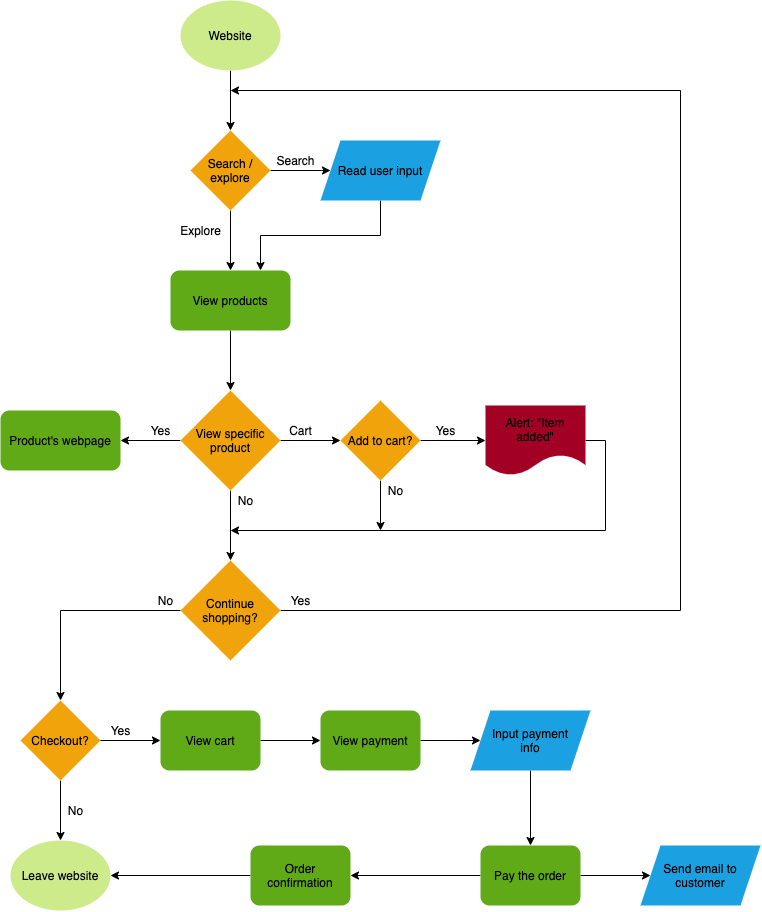

The diagram above was exported from draw.io. Its source (the exported page's mxGraphModel, read from the mxfile embedded in the PNG):
<mxGraphModel dx="1040" dy="971" grid="1" gridSize="10" guides="1" tooltips="1" connect="1" arrows="1" fold="1" page="1" pageScale="1" pageWidth="850" pageHeight="1100" background="#FFFFFF" math="0" shadow="0">
  <root>
    <mxCell id="0" />
    <mxCell id="1" parent="0" />
    <mxCell id="8" style="edgeStyle=orthogonalEdgeStyle;rounded=0;orthogonalLoop=1;jettySize=auto;html=1;exitX=1;exitY=0.5;exitDx=0;exitDy=0;entryX=0;entryY=0.5;entryDx=0;entryDy=0;strokeColor=#000000;" parent="1" source="4" target="7" edge="1">
      <mxGeometry relative="1" as="geometry" />
    </mxCell>
    <mxCell id="11" style="edgeStyle=orthogonalEdgeStyle;rounded=0;orthogonalLoop=1;jettySize=auto;html=1;exitX=0.5;exitY=1;exitDx=0;exitDy=0;entryX=0.5;entryY=0;entryDx=0;entryDy=0;strokeColor=#000000;" parent="1" source="4" edge="1">
      <mxGeometry relative="1" as="geometry">
        <mxPoint x="270" y="290" as="targetPoint" />
      </mxGeometry>
    </mxCell>
    <mxCell id="4" value="Search / explore" style="rhombus;whiteSpace=wrap;html=1;fillColor=#f0a30a;strokeColor=none;fontColor=#000000;" parent="1" vertex="1">
      <mxGeometry x="230" y="150" width="80" height="80" as="geometry" />
    </mxCell>
    <mxCell id="6" style="edgeStyle=orthogonalEdgeStyle;rounded=0;orthogonalLoop=1;jettySize=auto;html=1;exitX=0.5;exitY=1;exitDx=0;exitDy=0;entryX=0.5;entryY=0;entryDx=0;entryDy=0;strokeColor=#000000;" parent="1" source="5" target="4" edge="1">
      <mxGeometry relative="1" as="geometry" />
    </mxCell>
    <mxCell id="5" value="Website" style="ellipse;whiteSpace=wrap;html=1;fillColor=#cdeb8b;fontColor=#000000;strokeColor=none;" parent="1" vertex="1">
      <mxGeometry x="220" y="20" width="100" height="70" as="geometry" />
    </mxCell>
    <mxCell id="13" style="edgeStyle=orthogonalEdgeStyle;rounded=0;orthogonalLoop=1;jettySize=auto;html=1;exitX=0.5;exitY=1;exitDx=0;exitDy=0;entryX=0.75;entryY=0;entryDx=0;entryDy=0;strokeColor=#000000;" parent="1" source="7" target="27" edge="1">
      <mxGeometry relative="1" as="geometry" />
    </mxCell>
    <mxCell id="7" value="Read user input" style="shape=parallelogram;perimeter=parallelogramPerimeter;whiteSpace=wrap;html=1;fixedSize=1;fillColor=#1ba1e2;strokeColor=none;fontColor=#000000;" parent="1" vertex="1">
      <mxGeometry x="360" y="160" width="120" height="60" as="geometry" />
    </mxCell>
    <mxCell id="9" value="&lt;font color=&quot;#000000&quot;&gt;Search&lt;/font&gt;" style="text;html=1;align=center;verticalAlign=middle;resizable=0;points=[];autosize=1;strokeColor=none;" parent="1" vertex="1">
      <mxGeometry x="310" y="170" width="50" height="20" as="geometry" />
    </mxCell>
    <mxCell id="12" value="Explore" style="text;html=1;align=center;verticalAlign=middle;resizable=0;points=[];autosize=1;strokeColor=none;fontColor=#000000;" parent="1" vertex="1">
      <mxGeometry x="210" y="240" width="60" height="20" as="geometry" />
    </mxCell>
    <mxCell id="26" style="edgeStyle=orthogonalEdgeStyle;rounded=0;orthogonalLoop=1;jettySize=auto;html=1;exitX=1;exitY=0.5;exitDx=0;exitDy=0;strokeColor=#000000;" parent="1" source="82" edge="1">
      <mxGeometry relative="1" as="geometry">
        <mxPoint x="269.9999999999999" y="110" as="targetPoint" />
        <Array as="points">
          <mxPoint x="320" y="630" />
          <mxPoint x="720" y="630" />
          <mxPoint x="720" y="110" />
        </Array>
        <mxPoint x="360" y="630" as="sourcePoint" />
      </mxGeometry>
    </mxCell>
    <mxCell id="42" style="edgeStyle=orthogonalEdgeStyle;rounded=0;orthogonalLoop=1;jettySize=auto;html=1;exitX=0;exitY=0.5;exitDx=0;exitDy=0;entryX=0.5;entryY=0;entryDx=0;entryDy=0;strokeColor=#000000;" parent="1" source="82" target="41" edge="1">
      <mxGeometry relative="1" as="geometry">
        <mxPoint x="300" y="660" as="sourcePoint" />
      </mxGeometry>
    </mxCell>
    <mxCell id="71" style="edgeStyle=orthogonalEdgeStyle;rounded=0;orthogonalLoop=1;jettySize=auto;html=1;exitX=0.5;exitY=1;exitDx=0;exitDy=0;entryX=0.5;entryY=0;entryDx=0;entryDy=0;fontColor=#FFFFFF;strokeColor=#000000;" parent="1" source="27" target="39" edge="1">
      <mxGeometry relative="1" as="geometry" />
    </mxCell>
    <mxCell id="27" value="View products" style="rounded=1;whiteSpace=wrap;html=1;fillColor=#60a917;strokeColor=none;fontColor=#000000;" parent="1" vertex="1">
      <mxGeometry x="210" y="290" width="120" height="60" as="geometry" />
    </mxCell>
    <mxCell id="35" style="edgeStyle=orthogonalEdgeStyle;rounded=0;orthogonalLoop=1;jettySize=auto;html=1;exitX=1;exitY=0.5;exitDx=0;exitDy=0;entryX=0;entryY=0.5;entryDx=0;entryDy=0;strokeColor=#000000;" parent="1" source="28" target="34" edge="1">
      <mxGeometry relative="1" as="geometry">
        <mxPoint x="325" y="610" as="sourcePoint" />
      </mxGeometry>
    </mxCell>
    <mxCell id="86" style="edgeStyle=orthogonalEdgeStyle;rounded=0;orthogonalLoop=1;jettySize=auto;html=1;exitX=0.5;exitY=1;exitDx=0;exitDy=0;strokeColor=#000000;fontColor=#000000;" edge="1" parent="1" source="28">
      <mxGeometry relative="1" as="geometry">
        <mxPoint x="420" y="550" as="targetPoint" />
      </mxGeometry>
    </mxCell>
    <mxCell id="28" value="Add to cart?" style="rhombus;whiteSpace=wrap;html=1;fillColor=#f0a30a;strokeColor=none;fontColor=#000000;" parent="1" vertex="1">
      <mxGeometry x="380" y="420" width="80" height="80" as="geometry" />
    </mxCell>
    <mxCell id="33" value="No" style="text;html=1;align=center;verticalAlign=middle;resizable=0;points=[];autosize=1;strokeColor=none;fontColor=#000000;" parent="1" vertex="1">
      <mxGeometry x="420" y="500" width="30" height="20" as="geometry" />
    </mxCell>
    <mxCell id="81" style="edgeStyle=orthogonalEdgeStyle;rounded=0;orthogonalLoop=1;jettySize=auto;html=1;exitX=1;exitY=0.5;exitDx=0;exitDy=0;fontColor=#FFFFFF;strokeColor=#000000;" parent="1" source="34" edge="1">
      <mxGeometry relative="1" as="geometry">
        <Array as="points">
          <mxPoint x="645" y="460" />
          <mxPoint x="645" y="550" />
        </Array>
        <mxPoint x="270" y="550" as="targetPoint" />
      </mxGeometry>
    </mxCell>
    <mxCell id="34" value="Alert: &quot;Item added&quot;" style="shape=document;whiteSpace=wrap;html=1;boundedLbl=1;fillColor=#a20025;strokeColor=none;fontColor=#000000;" parent="1" vertex="1">
      <mxGeometry x="525" y="425" width="100" height="70" as="geometry" />
    </mxCell>
    <mxCell id="36" value="Yes" style="text;html=1;align=center;verticalAlign=middle;resizable=0;points=[];autosize=1;strokeColor=none;fontColor=#000000;" parent="1" vertex="1">
      <mxGeometry x="465" y="440" width="40" height="20" as="geometry" />
    </mxCell>
    <mxCell id="72" style="edgeStyle=orthogonalEdgeStyle;rounded=0;orthogonalLoop=1;jettySize=auto;html=1;exitX=1;exitY=0.5;exitDx=0;exitDy=0;entryX=0;entryY=0.5;entryDx=0;entryDy=0;fontColor=#FFFFFF;strokeColor=#000000;" parent="1" source="39" target="28" edge="1">
      <mxGeometry relative="1" as="geometry" />
    </mxCell>
    <mxCell id="75" style="edgeStyle=orthogonalEdgeStyle;rounded=0;orthogonalLoop=1;jettySize=auto;html=1;exitX=0;exitY=0.5;exitDx=0;exitDy=0;entryX=1;entryY=0.5;entryDx=0;entryDy=0;fontColor=#FFFFFF;strokeColor=#000000;" parent="1" source="39" target="74" edge="1">
      <mxGeometry relative="1" as="geometry" />
    </mxCell>
    <mxCell id="77" style="edgeStyle=orthogonalEdgeStyle;rounded=0;orthogonalLoop=1;jettySize=auto;html=1;exitX=0.5;exitY=1;exitDx=0;exitDy=0;entryX=0.5;entryY=0;entryDx=0;entryDy=0;fontColor=#FFFFFF;strokeColor=#000000;" parent="1" source="39" target="82" edge="1">
      <mxGeometry relative="1" as="geometry">
        <mxPoint x="270" y="600" as="targetPoint" />
      </mxGeometry>
    </mxCell>
    <mxCell id="39" value="View specific product" style="rhombus;whiteSpace=wrap;html=1;fillColor=#f0a30a;strokeColor=none;fontColor=#000000;" parent="1" vertex="1">
      <mxGeometry x="220" y="410" width="100" height="100" as="geometry" />
    </mxCell>
    <mxCell id="46" style="edgeStyle=orthogonalEdgeStyle;rounded=0;orthogonalLoop=1;jettySize=auto;html=1;exitX=0.5;exitY=1;exitDx=0;exitDy=0;entryX=0.5;entryY=0;entryDx=0;entryDy=0;strokeColor=#000000;" parent="1" source="41" target="45" edge="1">
      <mxGeometry relative="1" as="geometry" />
    </mxCell>
    <mxCell id="49" style="edgeStyle=orthogonalEdgeStyle;rounded=0;orthogonalLoop=1;jettySize=auto;html=1;exitX=1;exitY=0.5;exitDx=0;exitDy=0;entryX=0;entryY=0.5;entryDx=0;entryDy=0;strokeColor=#000000;" parent="1" source="41" target="48" edge="1">
      <mxGeometry relative="1" as="geometry" />
    </mxCell>
    <mxCell id="41" value="Checkout?" style="rhombus;whiteSpace=wrap;html=1;fillColor=#f0a30a;strokeColor=none;fontColor=#000000;" parent="1" vertex="1">
      <mxGeometry x="60" y="720" width="80" height="80" as="geometry" />
    </mxCell>
    <mxCell id="43" value="No" style="text;html=1;align=center;verticalAlign=middle;resizable=0;points=[];autosize=1;strokeColor=none;fontColor=#000000;" parent="1" vertex="1">
      <mxGeometry x="190" y="610" width="30" height="20" as="geometry" />
    </mxCell>
    <mxCell id="45" value="Leave website" style="ellipse;whiteSpace=wrap;html=1;fillColor=#cdeb8b;fontColor=#000000;strokeColor=none;" parent="1" vertex="1">
      <mxGeometry x="50" y="860" width="100" height="70" as="geometry" />
    </mxCell>
    <mxCell id="47" value="No" style="text;html=1;align=center;verticalAlign=middle;resizable=0;points=[];autosize=1;strokeColor=none;fontColor=#000000;" parent="1" vertex="1">
      <mxGeometry x="100" y="820" width="30" height="20" as="geometry" />
    </mxCell>
    <mxCell id="52" style="edgeStyle=orthogonalEdgeStyle;rounded=0;orthogonalLoop=1;jettySize=auto;html=1;exitX=1;exitY=0.5;exitDx=0;exitDy=0;strokeColor=#000000;" parent="1" source="48" target="51" edge="1">
      <mxGeometry relative="1" as="geometry" />
    </mxCell>
    <mxCell id="48" value="View cart" style="rounded=1;whiteSpace=wrap;html=1;fillColor=#60a917;strokeColor=none;fontColor=#000000;" parent="1" vertex="1">
      <mxGeometry x="200" y="730" width="100" height="60" as="geometry" />
    </mxCell>
    <mxCell id="54" style="edgeStyle=orthogonalEdgeStyle;rounded=0;orthogonalLoop=1;jettySize=auto;html=1;exitX=1;exitY=0.5;exitDx=0;exitDy=0;entryX=0;entryY=0.5;entryDx=0;entryDy=0;fontColor=#000000;strokeColor=#000000;" parent="1" source="51" target="53" edge="1">
      <mxGeometry relative="1" as="geometry" />
    </mxCell>
    <mxCell id="51" value="View payment" style="rounded=1;whiteSpace=wrap;html=1;fillColor=#60a917;strokeColor=none;fontColor=#000000;" parent="1" vertex="1">
      <mxGeometry x="360" y="730" width="100" height="60" as="geometry" />
    </mxCell>
    <mxCell id="63" style="edgeStyle=orthogonalEdgeStyle;rounded=0;orthogonalLoop=1;jettySize=auto;html=1;exitX=0.5;exitY=1;exitDx=0;exitDy=0;fontColor=#000000;strokeColor=#000000;" parent="1" source="53" target="62" edge="1">
      <mxGeometry relative="1" as="geometry" />
    </mxCell>
    <mxCell id="53" value="&lt;font&gt;Input payment&lt;br&gt;info&lt;/font&gt;" style="shape=parallelogram;perimeter=parallelogramPerimeter;whiteSpace=wrap;html=1;fixedSize=1;fillColor=#1ba1e2;strokeColor=none;fontColor=#000000;" parent="1" vertex="1">
      <mxGeometry x="510" y="730" width="120" height="60" as="geometry" />
    </mxCell>
    <mxCell id="58" style="edgeStyle=orthogonalEdgeStyle;rounded=0;orthogonalLoop=1;jettySize=auto;html=1;exitX=0;exitY=0.5;exitDx=0;exitDy=0;fontColor=#000000;strokeColor=#000000;" parent="1" source="56" target="45" edge="1">
      <mxGeometry relative="1" as="geometry" />
    </mxCell>
    <mxCell id="56" value="Order confirmation" style="rounded=1;whiteSpace=wrap;html=1;fillColor=#60a917;strokeColor=none;fontColor=#000000;" parent="1" vertex="1">
      <mxGeometry x="290" y="865" width="100" height="60" as="geometry" />
    </mxCell>
    <mxCell id="60" value="&lt;span style=&quot;&quot;&gt;Send email to customer&lt;/span&gt;" style="shape=parallelogram;perimeter=parallelogramPerimeter;whiteSpace=wrap;html=1;fixedSize=1;fillColor=#1ba1e2;strokeColor=none;fontColor=#000000;" parent="1" vertex="1">
      <mxGeometry x="680" y="865" width="120" height="60" as="geometry" />
    </mxCell>
    <mxCell id="67" style="edgeStyle=orthogonalEdgeStyle;rounded=0;orthogonalLoop=1;jettySize=auto;html=1;exitX=0;exitY=0.5;exitDx=0;exitDy=0;entryX=1;entryY=0.5;entryDx=0;entryDy=0;fontColor=#FFFFFF;strokeColor=#000000;" parent="1" source="62" target="56" edge="1">
      <mxGeometry relative="1" as="geometry" />
    </mxCell>
    <mxCell id="70" style="edgeStyle=orthogonalEdgeStyle;rounded=0;orthogonalLoop=1;jettySize=auto;html=1;exitX=1;exitY=0.5;exitDx=0;exitDy=0;entryX=0;entryY=0.5;entryDx=0;entryDy=0;fontColor=#FFFFFF;strokeColor=#000000;" parent="1" source="62" target="60" edge="1">
      <mxGeometry relative="1" as="geometry" />
    </mxCell>
    <mxCell id="62" value="Pay the order" style="rounded=1;whiteSpace=wrap;html=1;fillColor=#60a917;strokeColor=none;fontColor=#000000;" parent="1" vertex="1">
      <mxGeometry x="520" y="865" width="100" height="60" as="geometry" />
    </mxCell>
    <mxCell id="66" value="Yes" style="text;html=1;align=center;verticalAlign=middle;resizable=0;points=[];autosize=1;strokeColor=none;fontColor=#000000;" parent="1" vertex="1">
      <mxGeometry x="140" y="740" width="40" height="20" as="geometry" />
    </mxCell>
    <mxCell id="73" value="No" style="text;html=1;align=center;verticalAlign=middle;resizable=0;points=[];autosize=1;strokeColor=none;fontColor=#000000;" parent="1" vertex="1">
      <mxGeometry x="270" y="510" width="30" height="20" as="geometry" />
    </mxCell>
    <mxCell id="74" value="Product's webpage" style="rounded=1;whiteSpace=wrap;html=1;fillColor=#60a917;strokeColor=none;fontColor=#000000;" parent="1" vertex="1">
      <mxGeometry x="40" y="430" width="120" height="60" as="geometry" />
    </mxCell>
    <mxCell id="76" value="Yes" style="text;html=1;align=center;verticalAlign=middle;resizable=0;points=[];autosize=1;strokeColor=none;fontColor=#000000;" parent="1" vertex="1">
      <mxGeometry x="180" y="440" width="40" height="20" as="geometry" />
    </mxCell>
    <mxCell id="78" value="Yes" style="text;html=1;align=center;verticalAlign=middle;resizable=0;points=[];autosize=1;strokeColor=none;fontColor=#000000;" parent="1" vertex="1">
      <mxGeometry x="320" y="610" width="40" height="20" as="geometry" />
    </mxCell>
    <mxCell id="79" value="Cart" style="text;html=1;align=center;verticalAlign=middle;resizable=0;points=[];autosize=1;strokeColor=none;fontColor=#000000;" parent="1" vertex="1">
      <mxGeometry x="320" y="440" width="40" height="20" as="geometry" />
    </mxCell>
    <mxCell id="82" value="Continue shopping?" style="rhombus;whiteSpace=wrap;html=1;fillColor=#f0a30a;strokeColor=none;fontColor=#000000;" vertex="1" parent="1">
      <mxGeometry x="220" y="580" width="100" height="100" as="geometry" />
    </mxCell>
  </root>
</mxGraphModel>